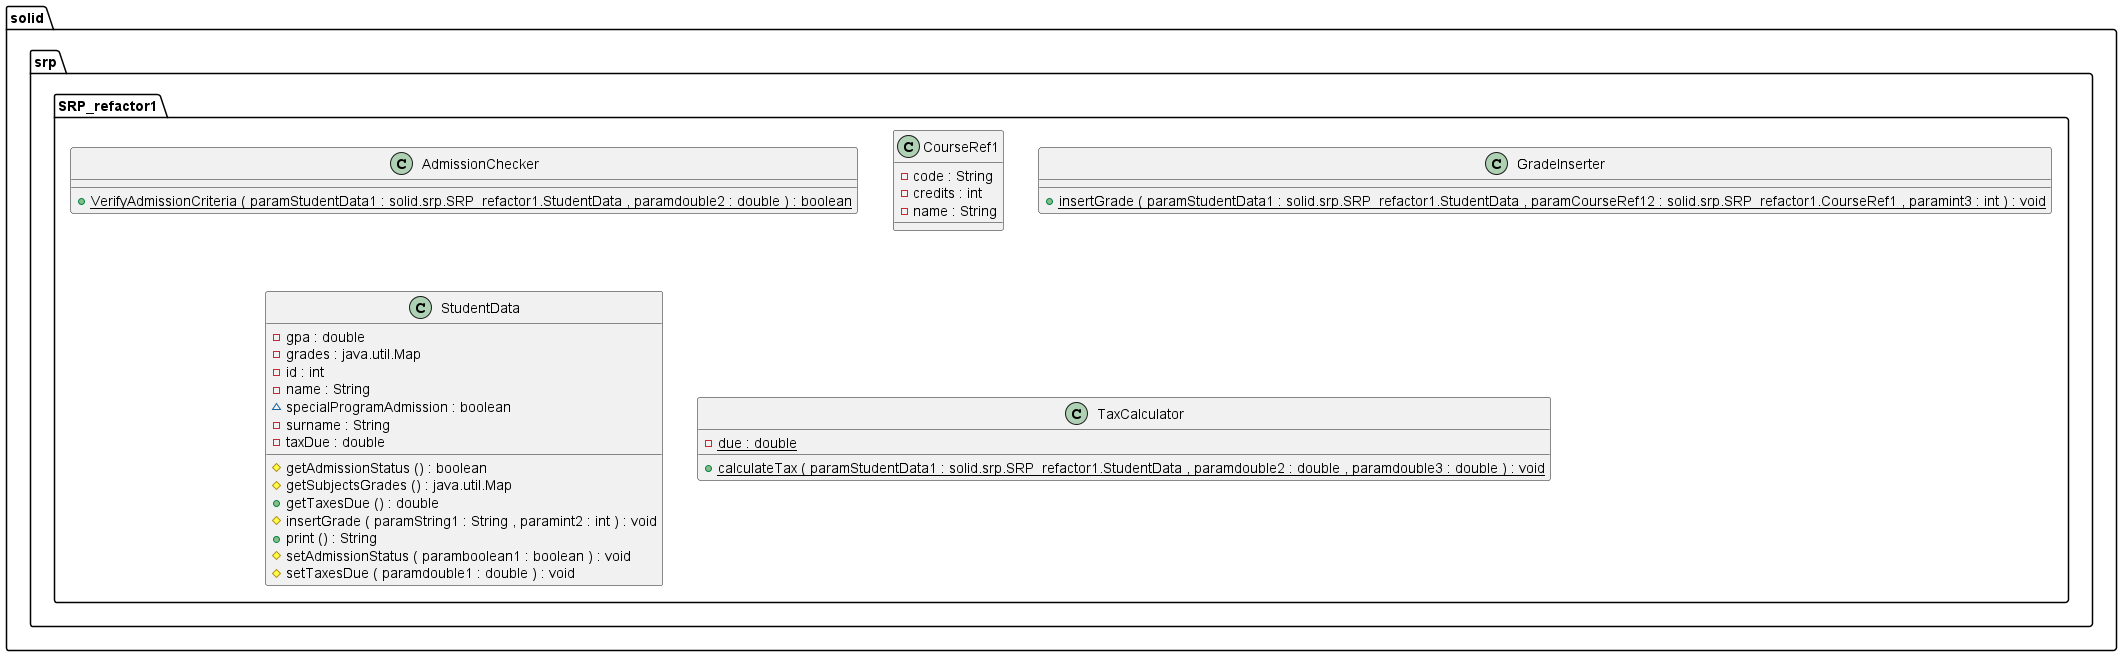

The diagram above was rendered by PlantUML. Its source (embedded in the PNG):
@startuml

class solid.srp.SRP_refactor1.AdmissionChecker {
	{method}  {static} +VerifyAdmissionCriteria ( paramStudentData1 : solid.srp.SRP_refactor1.StudentData , paramdouble2 : double ) : boolean
}


class solid.srp.SRP_refactor1.CourseRef1 {
	{field} -code : String
	{field} -credits : int
	{field} -name : String
}


class solid.srp.SRP_refactor1.GradeInserter {
	{method}  {static} +insertGrade ( paramStudentData1 : solid.srp.SRP_refactor1.StudentData , paramCourseRef12 : solid.srp.SRP_refactor1.CourseRef1 , paramint3 : int ) : void
}


class solid.srp.SRP_refactor1.StudentData {
	{field} -gpa : double
	{field} -grades : java.util.Map
	{field} -id : int
	{field} -name : String
	{field} ~specialProgramAdmission : boolean
	{field} -surname : String
	{field} -taxDue : double
	{method} #getAdmissionStatus () : boolean
	{method} #getSubjectsGrades () : java.util.Map
	{method} +getTaxesDue () : double
	{method} #insertGrade ( paramString1 : String , paramint2 : int ) : void
	{method} +print () : String
	{method} #setAdmissionStatus ( paramboolean1 : boolean ) : void
	{method} #setTaxesDue ( paramdouble1 : double ) : void
}


class solid.srp.SRP_refactor1.TaxCalculator {
	{field} {static} -due : double
	{method}  {static} +calculateTax ( paramStudentData1 : solid.srp.SRP_refactor1.StudentData , paramdouble2 : double , paramdouble3 : double ) : void
}






@enduml